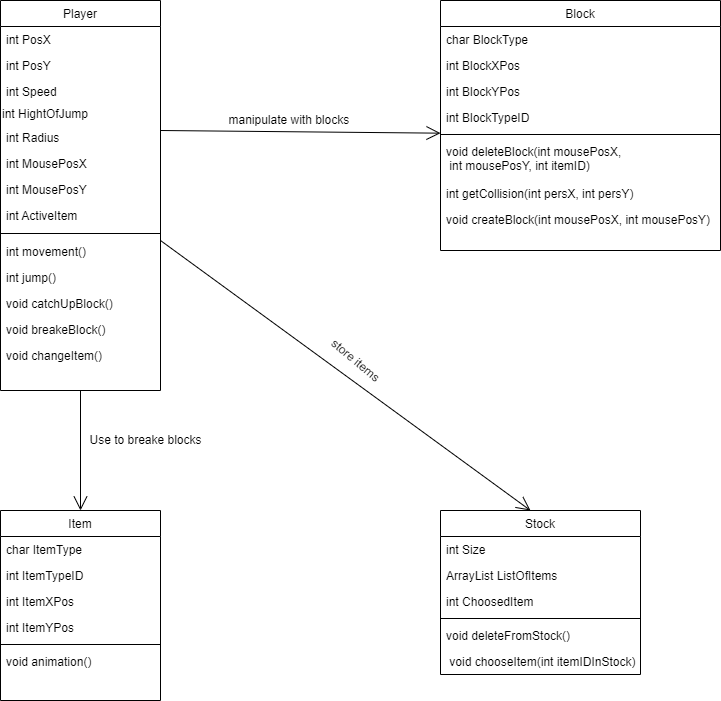

The diagram above was exported from draw.io. Its source (the exported page's mxGraphModel, read from the mxfile embedded in the PNG):
<mxGraphModel dx="1382" dy="802" grid="1" gridSize="10" guides="1" tooltips="1" connect="1" arrows="1" fold="1" page="1" pageScale="1" pageWidth="827" pageHeight="1169" math="0" shadow="0">
  <root>
    <mxCell id="WIyWlLk6GJQsqaUBKTNV-0" />
    <mxCell id="WIyWlLk6GJQsqaUBKTNV-1" parent="WIyWlLk6GJQsqaUBKTNV-0" />
    <mxCell id="zkfFHV4jXpPFQw0GAbJ--0" value="Player" style="swimlane;fontStyle=0;align=center;verticalAlign=top;childLayout=stackLayout;horizontal=1;startSize=26;horizontalStack=0;resizeParent=1;resizeLast=0;collapsible=1;marginBottom=0;rounded=0;shadow=0;strokeWidth=1;" parent="WIyWlLk6GJQsqaUBKTNV-1" vertex="1">
      <mxGeometry x="80" y="120" width="160" height="390" as="geometry">
        <mxRectangle x="80" y="120" width="160" height="26" as="alternateBounds" />
      </mxGeometry>
    </mxCell>
    <mxCell id="zkfFHV4jXpPFQw0GAbJ--1" value="int PosX" style="text;align=left;verticalAlign=top;spacingLeft=4;spacingRight=4;overflow=hidden;rotatable=0;points=[[0,0.5],[1,0.5]];portConstraint=eastwest;" parent="zkfFHV4jXpPFQw0GAbJ--0" vertex="1">
      <mxGeometry y="26" width="160" height="26" as="geometry" />
    </mxCell>
    <mxCell id="zkfFHV4jXpPFQw0GAbJ--2" value="int PosY" style="text;align=left;verticalAlign=top;spacingLeft=4;spacingRight=4;overflow=hidden;rotatable=0;points=[[0,0.5],[1,0.5]];portConstraint=eastwest;rounded=0;shadow=0;html=0;" parent="zkfFHV4jXpPFQw0GAbJ--0" vertex="1">
      <mxGeometry y="52" width="160" height="26" as="geometry" />
    </mxCell>
    <mxCell id="T06k0xOM0GHu7VrDXRqj-14" value="int Speed &#10;&#10;&#10;&#10;" style="text;align=left;verticalAlign=top;spacingLeft=4;spacingRight=4;overflow=hidden;rotatable=0;points=[[0,0.5],[1,0.5]];portConstraint=eastwest;rounded=0;shadow=0;html=0;" parent="zkfFHV4jXpPFQw0GAbJ--0" vertex="1">
      <mxGeometry y="78" width="160" height="26" as="geometry" />
    </mxCell>
    <mxCell id="T06k0xOM0GHu7VrDXRqj-12" value="int HightOfJump" style="text;html=1;align=left;verticalAlign=middle;resizable=0;points=[];autosize=1;strokeColor=none;fillColor=none;" parent="zkfFHV4jXpPFQw0GAbJ--0" vertex="1">
      <mxGeometry y="104" width="160" height="20" as="geometry" />
    </mxCell>
    <mxCell id="zkfFHV4jXpPFQw0GAbJ--3" value="int Radius &#10;&#10;&#10;&#10;" style="text;align=left;verticalAlign=top;spacingLeft=4;spacingRight=4;overflow=hidden;rotatable=0;points=[[0,0.5],[1,0.5]];portConstraint=eastwest;rounded=0;shadow=0;html=0;" parent="zkfFHV4jXpPFQw0GAbJ--0" vertex="1">
      <mxGeometry y="124" width="160" height="26" as="geometry" />
    </mxCell>
    <mxCell id="T06k0xOM0GHu7VrDXRqj-19" value="int MousePosX &#10;&#10;&#10;&#10;" style="text;align=left;verticalAlign=top;spacingLeft=4;spacingRight=4;overflow=hidden;rotatable=0;points=[[0,0.5],[1,0.5]];portConstraint=eastwest;rounded=0;shadow=0;html=0;" parent="zkfFHV4jXpPFQw0GAbJ--0" vertex="1">
      <mxGeometry y="150" width="160" height="26" as="geometry" />
    </mxCell>
    <mxCell id="T06k0xOM0GHu7VrDXRqj-20" value="int MousePosY &#10;&#10;&#10;&#10;" style="text;align=left;verticalAlign=top;spacingLeft=4;spacingRight=4;overflow=hidden;rotatable=0;points=[[0,0.5],[1,0.5]];portConstraint=eastwest;rounded=0;shadow=0;html=0;" parent="zkfFHV4jXpPFQw0GAbJ--0" vertex="1">
      <mxGeometry y="176" width="160" height="26" as="geometry" />
    </mxCell>
    <mxCell id="T06k0xOM0GHu7VrDXRqj-24" value="int ActiveItem &#10;&#10;&#10;&#10;" style="text;align=left;verticalAlign=top;spacingLeft=4;spacingRight=4;overflow=hidden;rotatable=0;points=[[0,0.5],[1,0.5]];portConstraint=eastwest;rounded=0;shadow=0;html=0;" parent="zkfFHV4jXpPFQw0GAbJ--0" vertex="1">
      <mxGeometry y="202" width="160" height="26" as="geometry" />
    </mxCell>
    <mxCell id="zkfFHV4jXpPFQw0GAbJ--4" value="" style="line;html=1;strokeWidth=1;align=left;verticalAlign=middle;spacingTop=-1;spacingLeft=3;spacingRight=3;rotatable=0;labelPosition=right;points=[];portConstraint=eastwest;" parent="zkfFHV4jXpPFQw0GAbJ--0" vertex="1">
      <mxGeometry y="228" width="160" height="10" as="geometry" />
    </mxCell>
    <mxCell id="zkfFHV4jXpPFQw0GAbJ--24" value="int movement()" style="text;align=left;verticalAlign=top;spacingLeft=4;spacingRight=4;overflow=hidden;rotatable=0;points=[[0,0.5],[1,0.5]];portConstraint=eastwest;" parent="zkfFHV4jXpPFQw0GAbJ--0" vertex="1">
      <mxGeometry y="238" width="160" height="26" as="geometry" />
    </mxCell>
    <mxCell id="T06k0xOM0GHu7VrDXRqj-26" value="int jump()" style="text;align=left;verticalAlign=top;spacingLeft=4;spacingRight=4;overflow=hidden;rotatable=0;points=[[0,0.5],[1,0.5]];portConstraint=eastwest;" parent="zkfFHV4jXpPFQw0GAbJ--0" vertex="1">
      <mxGeometry y="264" width="160" height="26" as="geometry" />
    </mxCell>
    <mxCell id="T06k0xOM0GHu7VrDXRqj-21" value="void catchUpBlock()" style="text;align=left;verticalAlign=top;spacingLeft=4;spacingRight=4;overflow=hidden;rotatable=0;points=[[0,0.5],[1,0.5]];portConstraint=eastwest;" parent="zkfFHV4jXpPFQw0GAbJ--0" vertex="1">
      <mxGeometry y="290" width="160" height="26" as="geometry" />
    </mxCell>
    <mxCell id="T06k0xOM0GHu7VrDXRqj-22" value="void breakeBlock()" style="text;align=left;verticalAlign=top;spacingLeft=4;spacingRight=4;overflow=hidden;rotatable=0;points=[[0,0.5],[1,0.5]];portConstraint=eastwest;" parent="zkfFHV4jXpPFQw0GAbJ--0" vertex="1">
      <mxGeometry y="316" width="160" height="26" as="geometry" />
    </mxCell>
    <mxCell id="T06k0xOM0GHu7VrDXRqj-23" value="void changeItem()" style="text;align=left;verticalAlign=top;spacingLeft=4;spacingRight=4;overflow=hidden;rotatable=0;points=[[0,0.5],[1,0.5]];portConstraint=eastwest;" parent="zkfFHV4jXpPFQw0GAbJ--0" vertex="1">
      <mxGeometry y="342" width="160" height="26" as="geometry" />
    </mxCell>
    <mxCell id="zkfFHV4jXpPFQw0GAbJ--17" value="Block" style="swimlane;fontStyle=0;align=center;verticalAlign=top;childLayout=stackLayout;horizontal=1;startSize=26;horizontalStack=0;resizeParent=1;resizeLast=0;collapsible=1;marginBottom=0;rounded=0;shadow=0;strokeWidth=1;" parent="WIyWlLk6GJQsqaUBKTNV-1" vertex="1">
      <mxGeometry x="520" y="120" width="280" height="250" as="geometry">
        <mxRectangle x="550" y="140" width="160" height="26" as="alternateBounds" />
      </mxGeometry>
    </mxCell>
    <mxCell id="zkfFHV4jXpPFQw0GAbJ--18" value="char BlockType" style="text;align=left;verticalAlign=top;spacingLeft=4;spacingRight=4;overflow=hidden;rotatable=0;points=[[0,0.5],[1,0.5]];portConstraint=eastwest;" parent="zkfFHV4jXpPFQw0GAbJ--17" vertex="1">
      <mxGeometry y="26" width="280" height="26" as="geometry" />
    </mxCell>
    <mxCell id="zkfFHV4jXpPFQw0GAbJ--19" value="int BlockXPos" style="text;align=left;verticalAlign=top;spacingLeft=4;spacingRight=4;overflow=hidden;rotatable=0;points=[[0,0.5],[1,0.5]];portConstraint=eastwest;rounded=0;shadow=0;html=0;" parent="zkfFHV4jXpPFQw0GAbJ--17" vertex="1">
      <mxGeometry y="52" width="280" height="26" as="geometry" />
    </mxCell>
    <mxCell id="zkfFHV4jXpPFQw0GAbJ--20" value="int BlockYPos" style="text;align=left;verticalAlign=top;spacingLeft=4;spacingRight=4;overflow=hidden;rotatable=0;points=[[0,0.5],[1,0.5]];portConstraint=eastwest;rounded=0;shadow=0;html=0;" parent="zkfFHV4jXpPFQw0GAbJ--17" vertex="1">
      <mxGeometry y="78" width="280" height="26" as="geometry" />
    </mxCell>
    <mxCell id="zkfFHV4jXpPFQw0GAbJ--21" value="int BlockTypeID" style="text;align=left;verticalAlign=top;spacingLeft=4;spacingRight=4;overflow=hidden;rotatable=0;points=[[0,0.5],[1,0.5]];portConstraint=eastwest;rounded=0;shadow=0;html=0;" parent="zkfFHV4jXpPFQw0GAbJ--17" vertex="1">
      <mxGeometry y="104" width="280" height="26" as="geometry" />
    </mxCell>
    <mxCell id="zkfFHV4jXpPFQw0GAbJ--23" value="" style="line;html=1;strokeWidth=1;align=left;verticalAlign=middle;spacingTop=-1;spacingLeft=3;spacingRight=3;rotatable=0;labelPosition=right;points=[];portConstraint=eastwest;" parent="zkfFHV4jXpPFQw0GAbJ--17" vertex="1">
      <mxGeometry y="130" width="280" height="8" as="geometry" />
    </mxCell>
    <mxCell id="zkfFHV4jXpPFQw0GAbJ--25" value="void deleteBlock(int mousePosX,&#10; int mousePosY, int itemID)&#10;" style="text;align=left;verticalAlign=top;spacingLeft=4;spacingRight=4;overflow=hidden;rotatable=0;points=[[0,0.5],[1,0.5]];portConstraint=eastwest;" parent="zkfFHV4jXpPFQw0GAbJ--17" vertex="1">
      <mxGeometry y="138" width="280" height="42" as="geometry" />
    </mxCell>
    <mxCell id="T06k0xOM0GHu7VrDXRqj-27" value="int getCollision(int persX, int persY)" style="text;align=left;verticalAlign=top;spacingLeft=4;spacingRight=4;overflow=hidden;rotatable=0;points=[[0,0.5],[1,0.5]];portConstraint=eastwest;" parent="zkfFHV4jXpPFQw0GAbJ--17" vertex="1">
      <mxGeometry y="180" width="280" height="26" as="geometry" />
    </mxCell>
    <mxCell id="T06k0xOM0GHu7VrDXRqj-25" value="void createBlock(int mousePosX, int mousePosY)" style="text;align=left;verticalAlign=top;spacingLeft=4;spacingRight=4;overflow=hidden;rotatable=0;points=[[0,0.5],[1,0.5]];portConstraint=eastwest;" parent="zkfFHV4jXpPFQw0GAbJ--17" vertex="1">
      <mxGeometry y="206" width="280" height="26" as="geometry" />
    </mxCell>
    <mxCell id="T06k0xOM0GHu7VrDXRqj-0" value="Item" style="swimlane;fontStyle=0;align=center;verticalAlign=top;childLayout=stackLayout;horizontal=1;startSize=26;horizontalStack=0;resizeParent=1;resizeLast=0;collapsible=1;marginBottom=0;rounded=0;shadow=0;strokeWidth=1;" parent="WIyWlLk6GJQsqaUBKTNV-1" vertex="1">
      <mxGeometry x="80" y="630" width="160" height="190" as="geometry">
        <mxRectangle x="230" y="140" width="160" height="26" as="alternateBounds" />
      </mxGeometry>
    </mxCell>
    <mxCell id="T06k0xOM0GHu7VrDXRqj-1" value="char ItemType" style="text;align=left;verticalAlign=top;spacingLeft=4;spacingRight=4;overflow=hidden;rotatable=0;points=[[0,0.5],[1,0.5]];portConstraint=eastwest;" parent="T06k0xOM0GHu7VrDXRqj-0" vertex="1">
      <mxGeometry y="26" width="160" height="26" as="geometry" />
    </mxCell>
    <mxCell id="T06k0xOM0GHu7VrDXRqj-2" value="int ItemTypeID" style="text;align=left;verticalAlign=top;spacingLeft=4;spacingRight=4;overflow=hidden;rotatable=0;points=[[0,0.5],[1,0.5]];portConstraint=eastwest;rounded=0;shadow=0;html=0;" parent="T06k0xOM0GHu7VrDXRqj-0" vertex="1">
      <mxGeometry y="52" width="160" height="26" as="geometry" />
    </mxCell>
    <mxCell id="T06k0xOM0GHu7VrDXRqj-3" value="int ItemXPos" style="text;align=left;verticalAlign=top;spacingLeft=4;spacingRight=4;overflow=hidden;rotatable=0;points=[[0,0.5],[1,0.5]];portConstraint=eastwest;rounded=0;shadow=0;html=0;" parent="T06k0xOM0GHu7VrDXRqj-0" vertex="1">
      <mxGeometry y="78" width="160" height="26" as="geometry" />
    </mxCell>
    <mxCell id="T06k0xOM0GHu7VrDXRqj-28" value="int ItemYPos" style="text;align=left;verticalAlign=top;spacingLeft=4;spacingRight=4;overflow=hidden;rotatable=0;points=[[0,0.5],[1,0.5]];portConstraint=eastwest;rounded=0;shadow=0;html=0;" parent="T06k0xOM0GHu7VrDXRqj-0" vertex="1">
      <mxGeometry y="104" width="160" height="26" as="geometry" />
    </mxCell>
    <mxCell id="T06k0xOM0GHu7VrDXRqj-4" value="" style="line;html=1;strokeWidth=1;align=left;verticalAlign=middle;spacingTop=-1;spacingLeft=3;spacingRight=3;rotatable=0;labelPosition=right;points=[];portConstraint=eastwest;" parent="T06k0xOM0GHu7VrDXRqj-0" vertex="1">
      <mxGeometry y="130" width="160" height="8" as="geometry" />
    </mxCell>
    <mxCell id="T06k0xOM0GHu7VrDXRqj-5" value="void animation()" style="text;align=left;verticalAlign=top;spacingLeft=4;spacingRight=4;overflow=hidden;rotatable=0;points=[[0,0.5],[1,0.5]];portConstraint=eastwest;" parent="T06k0xOM0GHu7VrDXRqj-0" vertex="1">
      <mxGeometry y="138" width="160" height="26" as="geometry" />
    </mxCell>
    <mxCell id="T06k0xOM0GHu7VrDXRqj-6" value="Stock" style="swimlane;fontStyle=0;align=center;verticalAlign=top;childLayout=stackLayout;horizontal=1;startSize=26;horizontalStack=0;resizeParent=1;resizeLast=0;collapsible=1;marginBottom=0;rounded=0;shadow=0;strokeWidth=1;" parent="WIyWlLk6GJQsqaUBKTNV-1" vertex="1">
      <mxGeometry x="520" y="630" width="200" height="164" as="geometry">
        <mxRectangle x="230" y="140" width="160" height="26" as="alternateBounds" />
      </mxGeometry>
    </mxCell>
    <mxCell id="T06k0xOM0GHu7VrDXRqj-7" value="int Size" style="text;align=left;verticalAlign=top;spacingLeft=4;spacingRight=4;overflow=hidden;rotatable=0;points=[[0,0.5],[1,0.5]];portConstraint=eastwest;" parent="T06k0xOM0GHu7VrDXRqj-6" vertex="1">
      <mxGeometry y="26" width="200" height="26" as="geometry" />
    </mxCell>
    <mxCell id="T06k0xOM0GHu7VrDXRqj-8" value="ArrayList ListOfItems " style="text;align=left;verticalAlign=middle;spacingLeft=4;spacingRight=4;overflow=hidden;rotatable=0;points=[[0,0.5],[1,0.5]];portConstraint=eastwest;rounded=0;shadow=0;html=0;" parent="T06k0xOM0GHu7VrDXRqj-6" vertex="1">
      <mxGeometry y="52" width="200" height="26" as="geometry" />
    </mxCell>
    <mxCell id="T06k0xOM0GHu7VrDXRqj-9" value="int ChoosedItem" style="text;align=left;verticalAlign=top;spacingLeft=4;spacingRight=4;overflow=hidden;rotatable=0;points=[[0,0.5],[1,0.5]];portConstraint=eastwest;rounded=0;shadow=0;html=0;" parent="T06k0xOM0GHu7VrDXRqj-6" vertex="1">
      <mxGeometry y="78" width="200" height="26" as="geometry" />
    </mxCell>
    <mxCell id="T06k0xOM0GHu7VrDXRqj-10" value="" style="line;html=1;strokeWidth=1;align=left;verticalAlign=middle;spacingTop=-1;spacingLeft=3;spacingRight=3;rotatable=0;labelPosition=right;points=[];portConstraint=eastwest;" parent="T06k0xOM0GHu7VrDXRqj-6" vertex="1">
      <mxGeometry y="104" width="200" height="8" as="geometry" />
    </mxCell>
    <mxCell id="T06k0xOM0GHu7VrDXRqj-11" value="void deleteFromStock()" style="text;align=left;verticalAlign=top;spacingLeft=4;spacingRight=4;overflow=hidden;rotatable=0;points=[[0,0.5],[1,0.5]];portConstraint=eastwest;" parent="T06k0xOM0GHu7VrDXRqj-6" vertex="1">
      <mxGeometry y="112" width="200" height="26" as="geometry" />
    </mxCell>
    <mxCell id="1pT4fT2WlsU2doNHxqoM-0" value=" void chooseItem(int itemIDInStock)" style="text;align=left;verticalAlign=top;spacingLeft=4;spacingRight=4;overflow=hidden;rotatable=0;points=[[0,0.5],[1,0.5]];portConstraint=eastwest;" vertex="1" parent="T06k0xOM0GHu7VrDXRqj-6">
      <mxGeometry y="138" width="200" height="26" as="geometry" />
    </mxCell>
    <mxCell id="T06k0xOM0GHu7VrDXRqj-30" value="" style="endArrow=open;endFill=1;endSize=12;html=1;rounded=0;" parent="WIyWlLk6GJQsqaUBKTNV-1" target="zkfFHV4jXpPFQw0GAbJ--23" edge="1">
      <mxGeometry width="160" relative="1" as="geometry">
        <mxPoint x="240" y="250" as="sourcePoint" />
        <mxPoint x="400" y="250" as="targetPoint" />
      </mxGeometry>
    </mxCell>
    <mxCell id="T06k0xOM0GHu7VrDXRqj-31" value="" style="endArrow=open;endFill=1;endSize=12;html=1;rounded=0;entryX=0.5;entryY=0;entryDx=0;entryDy=0;" parent="WIyWlLk6GJQsqaUBKTNV-1" target="T06k0xOM0GHu7VrDXRqj-0" edge="1">
      <mxGeometry width="160" relative="1" as="geometry">
        <mxPoint x="160" y="510" as="sourcePoint" />
        <mxPoint x="440" y="513.1111111111111" as="targetPoint" />
      </mxGeometry>
    </mxCell>
    <mxCell id="T06k0xOM0GHu7VrDXRqj-32" value="" style="endArrow=open;endFill=1;endSize=12;html=1;rounded=0;entryX=0.45;entryY=0;entryDx=0;entryDy=0;entryPerimeter=0;" parent="WIyWlLk6GJQsqaUBKTNV-1" target="T06k0xOM0GHu7VrDXRqj-6" edge="1">
      <mxGeometry width="160" relative="1" as="geometry">
        <mxPoint x="240" y="360" as="sourcePoint" />
        <mxPoint x="520" y="363.1111111111111" as="targetPoint" />
      </mxGeometry>
    </mxCell>
    <mxCell id="T06k0xOM0GHu7VrDXRqj-33" value="manipulate with blocks&amp;nbsp;" style="text;html=1;align=center;verticalAlign=middle;resizable=0;points=[];autosize=1;strokeColor=none;fillColor=none;" parent="WIyWlLk6GJQsqaUBKTNV-1" vertex="1">
      <mxGeometry x="300" y="230" width="140" height="20" as="geometry" />
    </mxCell>
    <mxCell id="T06k0xOM0GHu7VrDXRqj-34" value="Use to breake blocks" style="text;html=1;align=center;verticalAlign=middle;resizable=0;points=[];autosize=1;strokeColor=none;fillColor=none;" parent="WIyWlLk6GJQsqaUBKTNV-1" vertex="1">
      <mxGeometry x="160" y="550" width="130" height="20" as="geometry" />
    </mxCell>
    <mxCell id="T06k0xOM0GHu7VrDXRqj-35" value="store items" style="text;html=1;align=center;verticalAlign=middle;resizable=0;points=[];autosize=1;strokeColor=none;fillColor=none;rotation=40;" parent="WIyWlLk6GJQsqaUBKTNV-1" vertex="1">
      <mxGeometry x="400" y="470" width="70" height="20" as="geometry" />
    </mxCell>
  </root>
</mxGraphModel>